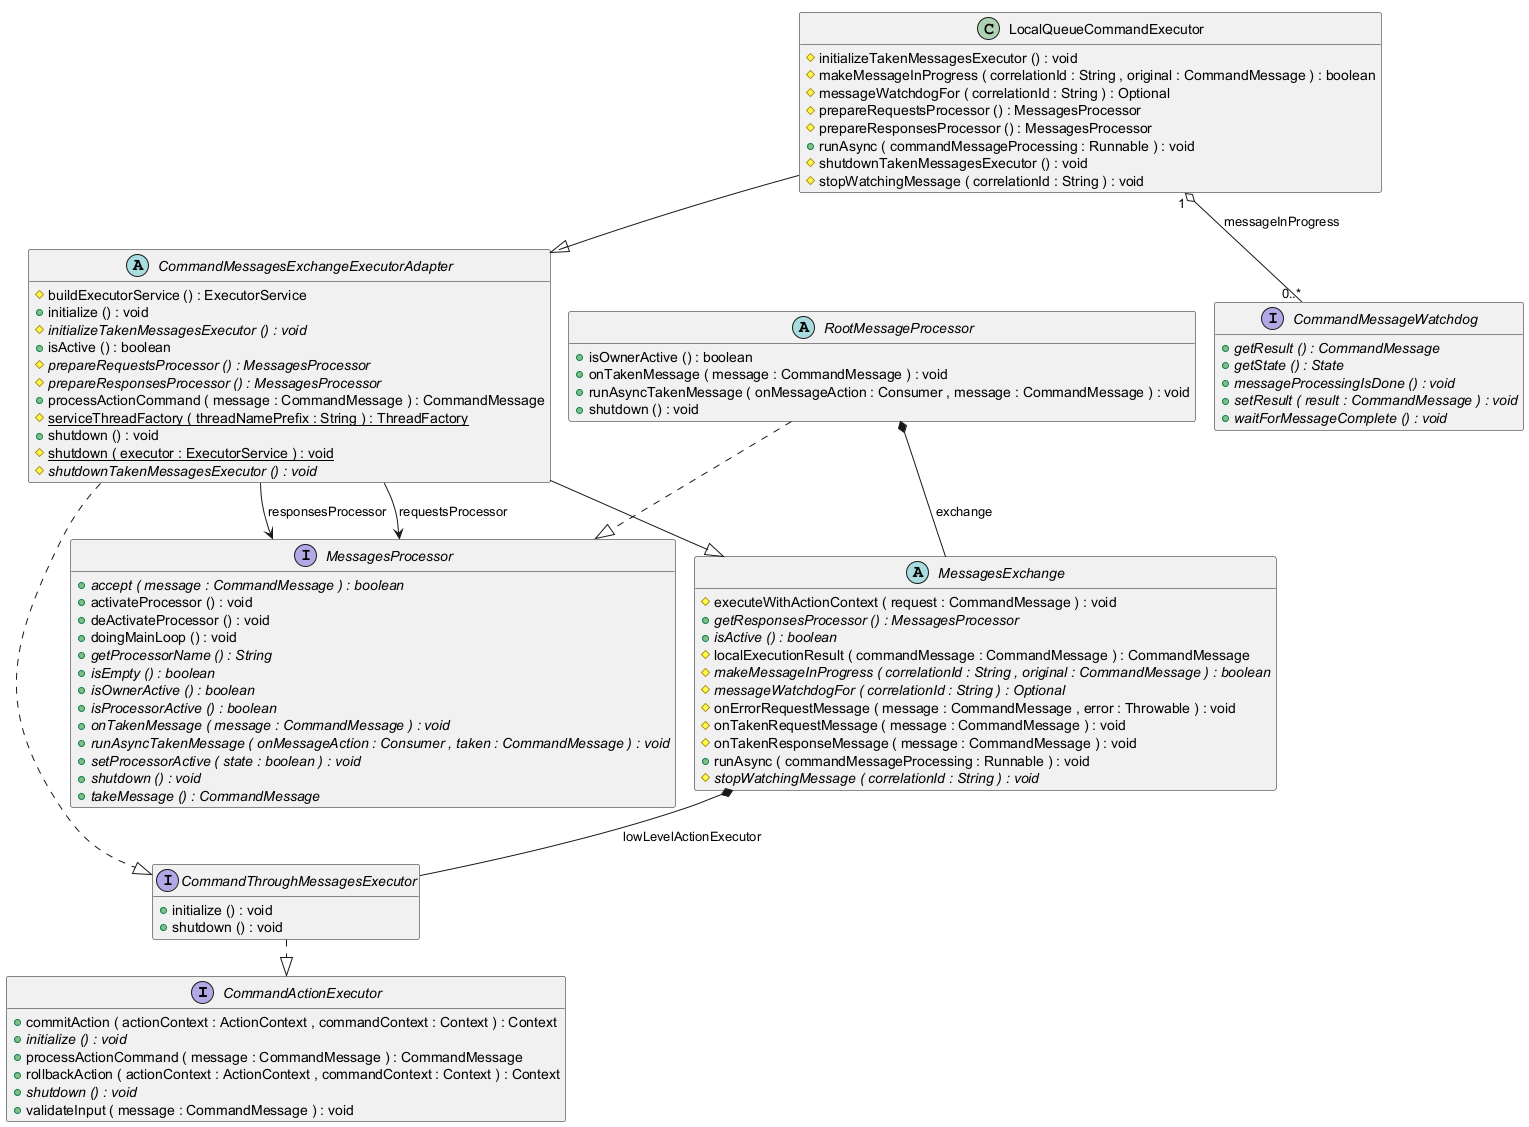

The diagram above was rendered by PlantUML. Its source (embedded in the PNG):
@startuml
!pragma layout smetana

interface CommandActionExecutor {
	{field} {static} +IS_DO_MESSAGE_DIRECTION : Predicate
	{field} {static} +IS_NULL_MESSAGE_DIRECTION : Predicate
	{field} {static} +IS_UNDO_MESSAGE_DIRECTION : Predicate
	{field} {static} +IS_VALID_MESSAGE_CONTEXT : Predicate
	{field} {static} +IS_VALID_MESSAGE_CONTEXT_COMMAND : Predicate
	{field} {static} +isInvalidMessage : Predicate
	{field} {static} +isValidMessageDirection : Predicate
	{method} +commitAction ( actionContext : ActionContext , commandContext : Context ) : Context
	{method}  {abstract} +initialize () : void
	{method} +processActionCommand ( message : CommandMessage ) : CommandMessage
	{method} +rollbackAction ( actionContext : ActionContext , commandContext : Context ) : Context
	{method}  {abstract} +shutdown () : void
	{method} +validateInput ( message : CommandMessage ) : void
}


interface CommandMessageWatchdog {
	{method}  {abstract} +getResult () : CommandMessage
	{method}  {abstract} +getState () : State
	{method}  {abstract} +messageProcessingIsDone () : void
	{method}  {abstract} +setResult ( result : CommandMessage ) : void
	{method}  {abstract} +waitForMessageComplete () : void
}


abstract class CommandMessagesExchangeExecutorAdapter {
	{field} -processorLaunchExecutor : ExecutorService
	{field} -serviceActive : AtomicBoolean
	{method} #buildExecutorService () : ExecutorService
	{method} +initialize () : void
	{method}  {abstract} #initializeTakenMessagesExecutor () : void
	{method} +isActive () : boolean
	{method}  {abstract} #prepareRequestsProcessor () : MessagesProcessor
	{method}  {abstract} #prepareResponsesProcessor () : MessagesProcessor
	{method} +processActionCommand ( message : CommandMessage ) : CommandMessage
	{method}  {static} #serviceThreadFactory ( threadNamePrefix : String ) : ThreadFactory
	{method} +shutdown () : void
	{method}  {static} #shutdown ( executor : ExecutorService ) : void
	{method}  {abstract} #shutdownTakenMessagesExecutor () : void
}


interface CommandThroughMessagesExecutor {
	{field} {static} +COMMAND_MESSAGE_OBJECT_MAPPER_BEAN_NAME : String
	{field} {static} +JSON_CONTEXT_MODULE_BEAN_NAME : String
	{field} {static} +REQUEST_MESSAGES_PROCESSOR_NAME : String
	{field} {static} +RESPONSE_MESSAGES_PROCESSOR_NAME : String
	{method} +initialize () : void
	{method} +shutdown () : void
}


class LocalQueueCommandExecutor {
	{field} -executor : ExecutorService
	{field} {static} -log : Logger
	{field} -objectMapper : ObjectMapper
	{method} #initializeTakenMessagesExecutor () : void
	{method} #makeMessageInProgress ( correlationId : String , original : CommandMessage ) : boolean
	{method} #messageWatchdogFor ( correlationId : String ) : Optional
	{method} #prepareRequestsProcessor () : MessagesProcessor
	{method} #prepareResponsesProcessor () : MessagesProcessor
	{method} +runAsync ( commandMessageProcessing : Runnable ) : void
	{method} #shutdownTakenMessagesExecutor () : void
	{method} #stopWatchingMessage ( correlationId : String ) : void
}


abstract class MessagesExchange {
	{field} {static} -logger : Logger
	{method} #executeWithActionContext ( request : CommandMessage ) : void
	{method}  {abstract} +getResponsesProcessor () : MessagesProcessor
	{method}  {abstract} +isActive () : boolean
	{method} #localExecutionResult ( commandMessage : CommandMessage ) : CommandMessage
	{method}  {abstract} #makeMessageInProgress ( correlationId : String , original : CommandMessage ) : boolean
	{method}  {abstract} #messageWatchdogFor ( correlationId : String ) : Optional
	{method} #onErrorRequestMessage ( message : CommandMessage , error : Throwable ) : void
	{method} #onTakenRequestMessage ( message : CommandMessage ) : void
	{method} #onTakenResponseMessage ( message : CommandMessage ) : void
	{method} +runAsync ( commandMessageProcessing : Runnable ) : void
	{method}  {abstract} #stopWatchingMessage ( correlationId : String ) : void
}


interface MessagesProcessor {
	{field} {static} +IS_LAST_MESSAGE : Predicate
	{method}  {abstract} +accept ( message : CommandMessage ) : boolean
	{method} +activateProcessor () : void
	{method} +deActivateProcessor () : void
	{method} +doingMainLoop () : void
	{method}  {abstract} +getProcessorName () : String
	{method}  {abstract} +isEmpty () : boolean
	{method}  {abstract} +isOwnerActive () : boolean
	{method}  {abstract} +isProcessorActive () : boolean
	{method}  {abstract} +onTakenMessage ( message : CommandMessage ) : void
	{method}  {abstract} +runAsyncTakenMessage ( onMessageAction : Consumer , taken : CommandMessage ) : void
	{method}  {abstract} +setProcessorActive ( state : boolean ) : void
	{method}  {abstract} +shutdown () : void
	{method}  {abstract} +takeMessage () : CommandMessage
}


abstract class RootMessageProcessor {
	{field} #logger : Logger
	{field} -processingTaken : Consumer
	{field} +processorActive : AtomicBoolean
	{field} -processorName : String
	{field} -processorStateMonitor : Object
	{method} +isOwnerActive () : boolean
	{method} +onTakenMessage ( message : CommandMessage ) : void
	{method} +runAsyncTakenMessage ( onMessageAction : Consumer , message : CommandMessage ) : void
	{method} +shutdown () : void
}




CommandMessagesExchangeExecutorAdapter -->  MessagesProcessor : requestsProcessor
CommandMessagesExchangeExecutorAdapter -->  MessagesProcessor : responsesProcessor
CommandMessagesExchangeExecutorAdapter --|>  MessagesExchange
CommandMessagesExchangeExecutorAdapter ..|>  CommandThroughMessagesExecutor
CommandThroughMessagesExecutor ..|>  CommandActionExecutor
LocalQueueCommandExecutor "1" o-- "0..*"  CommandMessageWatchdog : messageInProgress
LocalQueueCommandExecutor --|>  CommandMessagesExchangeExecutorAdapter
MessagesExchange *--  CommandThroughMessagesExecutor : lowLevelActionExecutor
RootMessageProcessor *--  MessagesExchange : exchange
RootMessageProcessor ..|>  MessagesProcessor

hide fields

@enduml